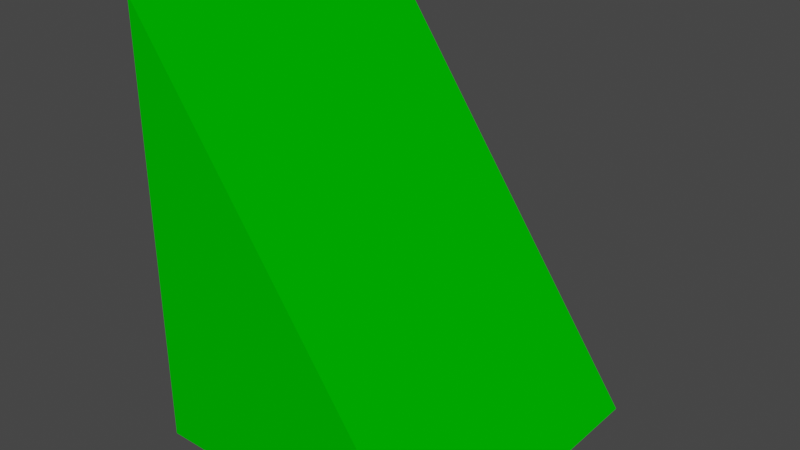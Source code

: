 # Source: iso45_ramp_dark.blend  (saved by Blender 2.80.75; exported with 4.5.12 LTS)
import bpy
from mathutils import Matrix  # noqa: F401  (used for matrix-valued properties, if any)

bpy.ops.wm.read_factory_settings(use_empty=True)
scene = bpy.context.scene
scene.name = 'Scene'

# ---- collections
col_collection = bpy.data.collections.new('Collection'); scene.collection.children.link(col_collection)

# ---- materials (node trees are filled in below, after node groups)
mat_dark = bpy.data.materials.new('dark')
mat_dark.alpha_threshold = 0.0
mat_dark.use_transparent_shadow = False
mat_dark.line_color = (0.0, 0.0, 0.0, 1.0)

# ---- material node trees
mat_dark.use_nodes = True; mat_dark.node_tree.nodes.clear()
_N = mat_dark.node_tree.nodes; _L = mat_dark.node_tree.links
n0 = _N.new('ShaderNodeOutputMaterial'); n0.name = 'Material Output'; n0.location = (300, 300)
n1 = _N.new('ShaderNodeBsdfPrincipled'); n1.name = 'Principled BSDF'; n1.location = (10, 300)
n1.distribution = 'GGX'
n1.subsurface_method = 'BURLEY'
n1.inputs[0].default_value = (0.0, 0.5, 0.0, 1.0)
n1.inputs[2].default_value = 0.75
n1.inputs[3].default_value = 1.45
n1.inputs[13].default_value = 0.0
n1.inputs[27].default_value = (0.0, 0.0, 0.0, 1.0)
n1.inputs[28].default_value = 1.0
_L.new(n1.outputs[0], n0.inputs[0])
n0.is_active_output = True

# ---- world
world_world = bpy.data.worlds.new('World'); scene.world = world_world
world_world.use_nodes = True; world_world.node_tree.nodes.clear()
_N = world_world.node_tree.nodes; _L = world_world.node_tree.links
n0 = _N.new('ShaderNodeOutputWorld'); n0.name = 'World Output'; n0.location = (300, 300)
n1 = _N.new('ShaderNodeBackground'); n1.name = 'Background'; n1.location = (10, 300)
n1.inputs[0].default_value = (0.05088, 0.05088, 0.05088, 1.0)
_L.new(n1.outputs[0], n0.inputs[0])
n0.is_active_output = True
world_world.color = (0.05088, 0.05088, 0.05088)
world_world.use_sun_shadow = False
world_world.sun_shadow_jitter_overblur = 0.0

# ---- meshes
me_cube = bpy.data.meshes.new('Cube')
me_cube.from_pydata([(0.5, 0.5, -1.192e-07), (0.5, 0.5, 5.96e-08), (0.5, -0.5, -1.192e-07), (0.5, -0.5, 5.96e-08), (-0.5, 0.5, 1.41), (-0.5, 0.5, 5.96e-08), (-0.5, -0.5, 1.41), (-0.5, -0.5, 5.96e-08)], [], [(0, 4, 6, 2), (3, 2, 6, 7), (7, 6, 4, 5), (5, 1, 3, 7), (1, 0, 2, 3), (5, 4, 0, 1)])
_uv = me_cube.uv_layers.new(name='UVMap')
_uv.uv.foreach_set('vector', [0.375, 0.0, 0.625, 0.0, 0.625, 0.25, 0.375, 0.25, 0.375, 0.25, 0.625, 0.25, 0.625, 0.5, 0.375, 0.5, 0.375, 0.5, 0.625, 0.5, 0.625, 0.75, 0.375, 0.75, 0.375, 0.75, 0.625, 0.75, 0.625, 1.0, 0.375, 1.0, 0.125, 0.5, 0.375, 0.5, 0.375, 0.75, 0.125, 0.75, 0.625, 0.5, 0.875, 0.5, 0.875, 0.75, 0.625, 0.75])
me_cube.materials.append(mat_dark)
me_cube.use_remesh_preserve_volume = False
me_cube.use_remesh_preserve_attributes = False
me_cube.use_mirror_vertex_groups = False
me_cube.update()

# ---- objects
ob_cube = bpy.data.objects.new('Cube', me_cube)

# ---- transforms, parenting, visibility, modifiers, constraints
ob_cube.location = (0.0, 0.0, 0.0)
ob_cube.lock_rotations_4d = False
ob_cube.empty_display_type = 'ARROWS'
ob_cube.lineart.crease_threshold = 0.0

# ---- collection membership
col_collection.objects.link(ob_cube)

# ---- scene / render settings (as saved in the file)
scene.frame_start = 1; scene.frame_end = 250; scene.frame_set(1)
scene.render.engine = 'BLENDER_EEVEE_NEXT'
scene.cycles.use_denoising = False
scene.cycles.samples = 128
scene.cycles.sampling_pattern = 'TABULATED_SOBOL'
scene.cycles.use_adaptive_sampling = False
scene.cycles.use_light_tree = False
scene.view_settings.view_transform = 'Filmic'
bpy.context.view_layer.update()

# ---- added for rendering (the .blend has no active camera and no usable light): camera, sun
cam_auto = bpy.data.cameras.new('AutoCamera')
cam_auto.lens = 50.0
cam_auto.sensor_width = 36.0
cam_auto.clip_end = 1000.0
ob_auto_camera = bpy.data.objects.new('AutoCamera', cam_auto)
scene.collection.objects.link(ob_auto_camera)
ob_auto_camera.location = (1.84769, -2.21723, 2.18316)
ob_auto_camera.rotation_euler = (1.09748, -7.21219e-08, 0.694738)
scene.camera = ob_auto_camera
light_auto_sun = bpy.data.lights.new('AutoSun', 'SUN')
light_auto_sun.energy = 3.0
light_auto_sun.angle = 0.0523599
ob_auto_sun = bpy.data.objects.new('AutoSun', light_auto_sun)
scene.collection.objects.link(ob_auto_sun)
ob_auto_sun.rotation_euler = (0.872665, 0.174533, 0.523599)
bpy.context.view_layer.update()
